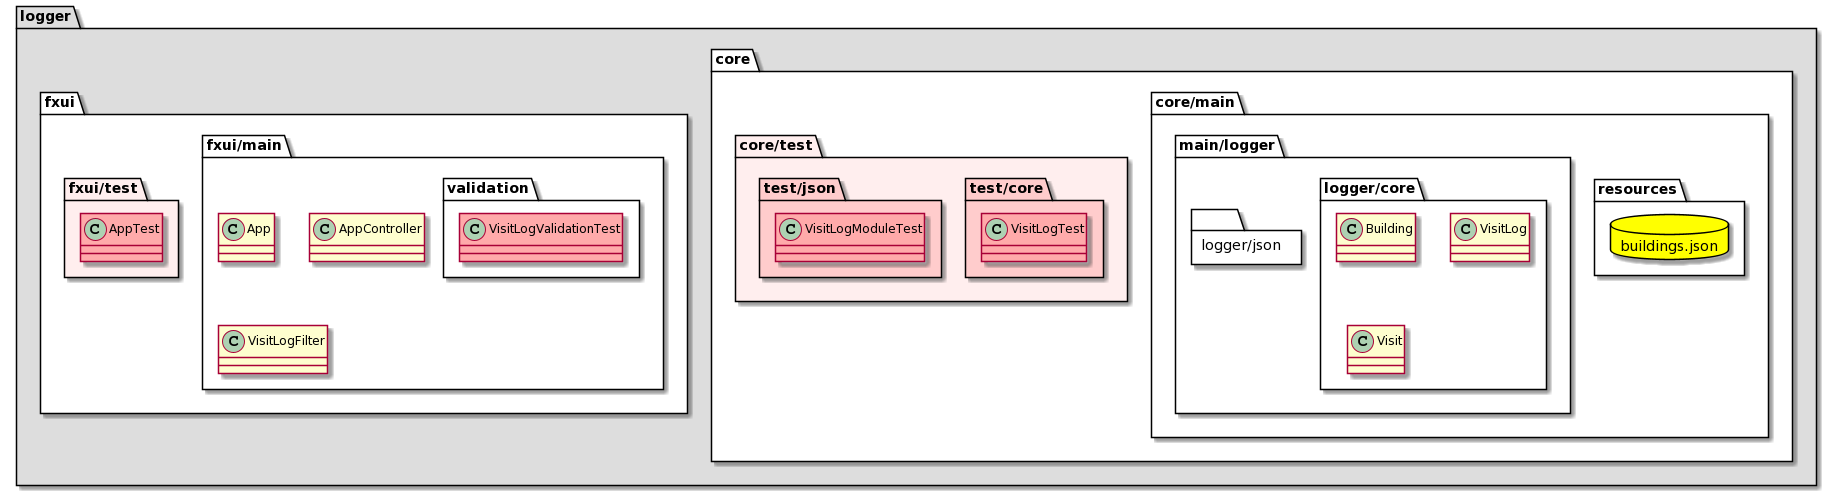

The diagram above was rendered by PlantUML. Its source (embedded in the PNG):
@startuml
folder logger  #DDDDDD {

    package core #00000 {
        folder core/main {
            folder resources {
                package buildings.json <<Database>> #FFFF00 {
                }
            }
        
        folder main/logger {
            folder logger/core {
                class Building
                class VisitLog
                class Visit
            }
            folder logger/json{

            }
        }
        }
        folder core/test #FFEEEE {
            folder test/core #FFCCCC {
                class VisitLogTest  #FFAAAA
            }
            folder test/json #FFCCCC {
                class VisitLogModuleTest #FFAAAA
            }
        }
        }

    package fxui #00000 {
        folder fxui/main {
            class App
            class AppController
            class VisitLogFilter
            folder validation {
                class VisitLogValidationTest  #FFAAAA
            }
        }
        folder fxui/test  #FFEEEE {
            class AppTest  #FFAAAA
        }
    }
}
@enduml